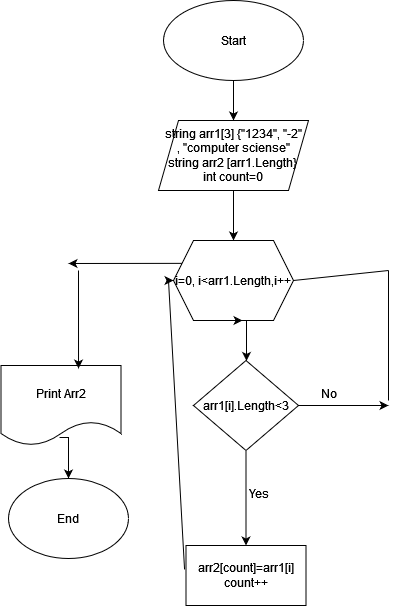

The diagram above was exported from draw.io. Its source (the exported page's mxGraphModel, read from the mxfile embedded in the PNG):
<mxGraphModel dx="1050" dy="558" grid="1" gridSize="10" guides="1" tooltips="1" connect="1" arrows="1" fold="1" page="1" pageScale="1" pageWidth="827" pageHeight="1169" math="0" shadow="0">
  <root>
    <mxCell id="0" />
    <mxCell id="1" parent="0" />
    <mxCell id="mEDvqYuasaG19ULsl1Jj-27" value="" style="edgeStyle=orthogonalEdgeStyle;rounded=0;orthogonalLoop=1;jettySize=auto;html=1;" edge="1" parent="1" source="mEDvqYuasaG19ULsl1Jj-1" target="mEDvqYuasaG19ULsl1Jj-2">
      <mxGeometry relative="1" as="geometry" />
    </mxCell>
    <mxCell id="mEDvqYuasaG19ULsl1Jj-1" value="Start" style="ellipse;whiteSpace=wrap;html=1;" vertex="1" parent="1">
      <mxGeometry x="165" y="10" width="140" height="80" as="geometry" />
    </mxCell>
    <mxCell id="mEDvqYuasaG19ULsl1Jj-26" value="" style="edgeStyle=orthogonalEdgeStyle;rounded=0;orthogonalLoop=1;jettySize=auto;html=1;" edge="1" parent="1" source="mEDvqYuasaG19ULsl1Jj-2" target="mEDvqYuasaG19ULsl1Jj-4">
      <mxGeometry relative="1" as="geometry" />
    </mxCell>
    <mxCell id="mEDvqYuasaG19ULsl1Jj-2" value="&lt;div&gt;string arr1[3] {&quot;1234&quot;, &quot;-2&quot;&lt;/div&gt;&lt;div&gt;, &quot;computer sciense&quot;&lt;/div&gt;&lt;div&gt;string arr2 [arr1.Length}&lt;br&gt;&lt;/div&gt;&lt;div&gt;int count=0&lt;br&gt;&lt;/div&gt;" style="shape=parallelogram;perimeter=parallelogramPerimeter;whiteSpace=wrap;html=1;fixedSize=1;" vertex="1" parent="1">
      <mxGeometry x="160" y="130" width="150" height="70" as="geometry" />
    </mxCell>
    <mxCell id="mEDvqYuasaG19ULsl1Jj-24" value="" style="edgeStyle=orthogonalEdgeStyle;rounded=0;orthogonalLoop=1;jettySize=auto;html=1;" edge="1" parent="1" source="mEDvqYuasaG19ULsl1Jj-4" target="mEDvqYuasaG19ULsl1Jj-7">
      <mxGeometry relative="1" as="geometry">
        <Array as="points">
          <mxPoint x="248" y="340" />
          <mxPoint x="248" y="340" />
        </Array>
      </mxGeometry>
    </mxCell>
    <mxCell id="mEDvqYuasaG19ULsl1Jj-4" value="i=0, i&amp;lt;arr1.Length,i++" style="shape=hexagon;perimeter=hexagonPerimeter2;whiteSpace=wrap;html=1;fixedSize=1;" vertex="1" parent="1">
      <mxGeometry x="175" y="250" width="120" height="80" as="geometry" />
    </mxCell>
    <mxCell id="mEDvqYuasaG19ULsl1Jj-9" value="" style="edgeStyle=orthogonalEdgeStyle;rounded=0;orthogonalLoop=1;jettySize=auto;html=1;" edge="1" parent="1" source="mEDvqYuasaG19ULsl1Jj-7">
      <mxGeometry relative="1" as="geometry">
        <mxPoint x="390" y="415" as="targetPoint" />
      </mxGeometry>
    </mxCell>
    <mxCell id="mEDvqYuasaG19ULsl1Jj-12" value="" style="edgeStyle=orthogonalEdgeStyle;rounded=0;orthogonalLoop=1;jettySize=auto;html=1;" edge="1" parent="1" source="mEDvqYuasaG19ULsl1Jj-7" target="mEDvqYuasaG19ULsl1Jj-11">
      <mxGeometry relative="1" as="geometry" />
    </mxCell>
    <mxCell id="mEDvqYuasaG19ULsl1Jj-7" value="arr1[i].Length&amp;lt;3" style="rhombus;whiteSpace=wrap;html=1;" vertex="1" parent="1">
      <mxGeometry x="195" y="370" width="105" height="90" as="geometry" />
    </mxCell>
    <mxCell id="mEDvqYuasaG19ULsl1Jj-10" value="No" style="text;html=1;align=center;verticalAlign=middle;resizable=0;points=[];autosize=1;strokeColor=none;fillColor=none;" vertex="1" parent="1">
      <mxGeometry x="310" y="388" width="40" height="30" as="geometry" />
    </mxCell>
    <mxCell id="mEDvqYuasaG19ULsl1Jj-11" value="&lt;div&gt;arr2[count]=arr1[i]&lt;/div&gt;&lt;div&gt;count++&lt;br&gt;&lt;/div&gt;" style="whiteSpace=wrap;html=1;" vertex="1" parent="1">
      <mxGeometry x="187.5" y="555" width="120" height="60" as="geometry" />
    </mxCell>
    <mxCell id="mEDvqYuasaG19ULsl1Jj-13" value="Yes" style="text;html=1;align=center;verticalAlign=middle;resizable=0;points=[];autosize=1;strokeColor=none;fillColor=none;" vertex="1" parent="1">
      <mxGeometry x="240" y="488" width="40" height="30" as="geometry" />
    </mxCell>
    <mxCell id="mEDvqYuasaG19ULsl1Jj-14" value="" style="endArrow=classic;html=1;rounded=0;exitX=-0.012;exitY=0.4;exitDx=0;exitDy=0;exitPerimeter=0;entryX=0;entryY=0.5;entryDx=0;entryDy=0;" edge="1" parent="1" source="mEDvqYuasaG19ULsl1Jj-11" target="mEDvqYuasaG19ULsl1Jj-4">
      <mxGeometry width="50" height="50" relative="1" as="geometry">
        <mxPoint x="390" y="390" as="sourcePoint" />
        <mxPoint x="186" y="420" as="targetPoint" />
        <Array as="points">
          <mxPoint x="170" y="290" />
        </Array>
      </mxGeometry>
    </mxCell>
    <mxCell id="mEDvqYuasaG19ULsl1Jj-17" value="" style="endArrow=none;html=1;rounded=0;" edge="1" parent="1">
      <mxGeometry width="50" height="50" relative="1" as="geometry">
        <mxPoint x="390" y="410" as="sourcePoint" />
        <mxPoint x="390" y="280" as="targetPoint" />
      </mxGeometry>
    </mxCell>
    <mxCell id="mEDvqYuasaG19ULsl1Jj-18" value="" style="endArrow=none;html=1;rounded=0;exitX=1;exitY=0.5;exitDx=0;exitDy=0;" edge="1" parent="1" source="mEDvqYuasaG19ULsl1Jj-4">
      <mxGeometry width="50" height="50" relative="1" as="geometry">
        <mxPoint x="280" y="340" as="sourcePoint" />
        <mxPoint x="390" y="280" as="targetPoint" />
      </mxGeometry>
    </mxCell>
    <mxCell id="mEDvqYuasaG19ULsl1Jj-23" value="" style="edgeStyle=orthogonalEdgeStyle;rounded=0;orthogonalLoop=1;jettySize=auto;html=1;exitX=0.488;exitY=0.9;exitDx=0;exitDy=0;exitPerimeter=0;" edge="1" parent="1" source="mEDvqYuasaG19ULsl1Jj-20" target="mEDvqYuasaG19ULsl1Jj-22">
      <mxGeometry relative="1" as="geometry">
        <Array as="points">
          <mxPoint x="70" y="447" />
        </Array>
      </mxGeometry>
    </mxCell>
    <mxCell id="mEDvqYuasaG19ULsl1Jj-20" value="Print Arr2" style="shape=document;whiteSpace=wrap;html=1;boundedLbl=1;" vertex="1" parent="1">
      <mxGeometry x="2.5" y="375" width="120" height="80" as="geometry" />
    </mxCell>
    <mxCell id="mEDvqYuasaG19ULsl1Jj-22" value="End" style="ellipse;whiteSpace=wrap;html=1;" vertex="1" parent="1">
      <mxGeometry x="10" y="488" width="120" height="80" as="geometry" />
    </mxCell>
    <mxCell id="mEDvqYuasaG19ULsl1Jj-25" style="edgeStyle=orthogonalEdgeStyle;rounded=0;orthogonalLoop=1;jettySize=auto;html=1;exitX=0.5;exitY=1;exitDx=0;exitDy=0;entryX=0.575;entryY=1;entryDx=0;entryDy=0;entryPerimeter=0;" edge="1" parent="1" source="mEDvqYuasaG19ULsl1Jj-4" target="mEDvqYuasaG19ULsl1Jj-4">
      <mxGeometry relative="1" as="geometry" />
    </mxCell>
    <mxCell id="mEDvqYuasaG19ULsl1Jj-28" value="" style="endArrow=classic;html=1;rounded=0;exitX=0;exitY=0.25;exitDx=0;exitDy=0;" edge="1" parent="1" source="mEDvqYuasaG19ULsl1Jj-4">
      <mxGeometry width="50" height="50" relative="1" as="geometry">
        <mxPoint x="390" y="420" as="sourcePoint" />
        <mxPoint x="70" y="273" as="targetPoint" />
      </mxGeometry>
    </mxCell>
    <mxCell id="mEDvqYuasaG19ULsl1Jj-29" value="" style="endArrow=classic;html=1;rounded=0;entryX=0.646;entryY=0.038;entryDx=0;entryDy=0;entryPerimeter=0;" edge="1" parent="1" target="mEDvqYuasaG19ULsl1Jj-20">
      <mxGeometry width="50" height="50" relative="1" as="geometry">
        <mxPoint x="80" y="280" as="sourcePoint" />
        <mxPoint x="440" y="370" as="targetPoint" />
      </mxGeometry>
    </mxCell>
  </root>
</mxGraphModel>